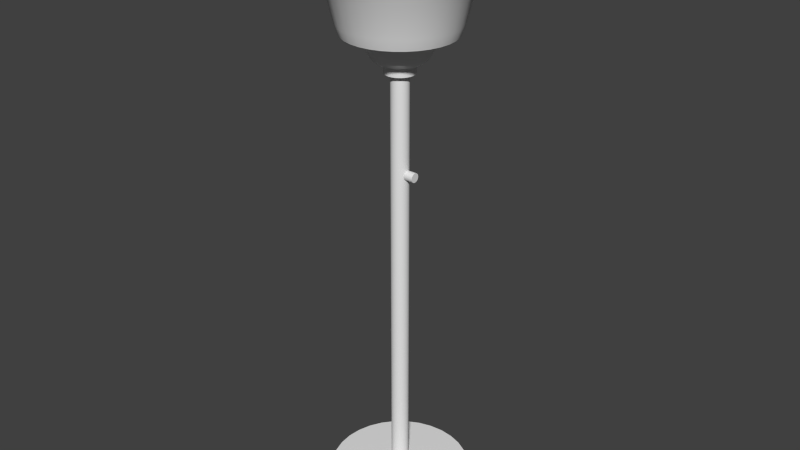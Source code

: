 # Source: Lamp.blend  (saved by Blender 2.72.0; exported with 4.5.12 LTS)
import bpy
from mathutils import Matrix  # noqa: F401  (used for matrix-valued properties, if any)

bpy.ops.wm.read_factory_settings(use_empty=True)
scene = bpy.context.scene
scene.name = 'Scene'

# ---- collections
col_collection_1 = bpy.data.collections.new('Collection 1'); scene.collection.children.link(col_collection_1)

# ---- world
world_world = bpy.data.worlds.new('World'); scene.world = world_world
world_world.color = (0.05088, 0.05088, 0.05088)
world_world.use_sun_shadow = False
world_world.sun_shadow_jitter_overblur = 0.0
world_world.cycles.sampling_method = 'MANUAL'
world_world.cycles.sample_map_resolution = 256

# ---- meshes
me_cylinder_003 = bpy.data.meshes.new('Cylinder.003')
me_cylinder_003.from_pydata([(0.04391, 0.02377, 1.807), (0.09229, 0.02377, 1.807), (0.04391, 0.02331, 1.803), (0.09229, 0.02331, 1.803), (0.04391, 0.02193, 1.798), (0.09229, 0.02193, 1.798), (0.04391, 0.0197, 1.794), (0.09229, 0.0197, 1.794), (0.04391, 0.01669, 1.79), (0.09229, 0.01669, 1.79), (0.04391, 0.01302, 1.787), (0.09229, 0.01302, 1.787), (0.04391, 0.00884, 1.785), (0.09229, 0.00884, 1.785), (0.04391, 0.004302, 1.784), (0.09229, 0.004302, 1.784), (0.04391, -0.0004178, 1.783), (0.09229, -0.0004178, 1.783), (0.04391, -0.005138, 1.784), (0.09229, -0.005138, 1.784), (0.04391, -0.009676, 1.785), (0.09229, -0.009676, 1.785), (0.04391, -0.01386, 1.787), (0.09229, -0.01386, 1.787), (0.04391, -0.01752, 1.79), (0.09229, -0.01752, 1.79), (0.04391, -0.02053, 1.794), (0.09229, -0.02053, 1.794), (0.04391, -0.02277, 1.798), (0.09229, -0.02277, 1.798), (0.04391, -0.02415, 1.803), (0.09229, -0.02415, 1.803), (0.04391, -0.02461, 1.807), (0.09229, -0.02461, 1.807), (0.04391, -0.02415, 1.812), (0.09229, -0.02415, 1.812), (0.04391, -0.02277, 1.817), (0.09229, -0.02277, 1.817), (0.04391, -0.02053, 1.821), (0.09229, -0.02053, 1.821), (0.04391, -0.01752, 1.824), (0.09229, -0.01752, 1.824), (0.04391, -0.01386, 1.827), (0.09229, -0.01386, 1.827), (0.04391, -0.009676, 1.83), (0.09229, -0.009676, 1.83), (0.04391, -0.005138, 1.831), (0.09229, -0.005138, 1.831), (0.04391, -0.0004178, 1.832), (0.09229, -0.0004178, 1.832), (0.04391, 0.004302, 1.831), (0.09229, 0.004302, 1.831), (0.04391, 0.00884, 1.83), (0.09229, 0.00884, 1.83), (0.04391, 0.01302, 1.827), (0.09229, 0.01302, 1.827), (0.04391, 0.01669, 1.824), (0.09229, 0.01669, 1.824), (0.04391, 0.0197, 1.821), (0.09229, 0.0197, 1.821), (0.04391, 0.02193, 1.817), (0.09229, 0.02193, 1.817), (0.04391, 0.02331, 1.812), (0.09229, 0.02331, 1.812)], [], [(0, 1, 3, 2), (2, 3, 5, 4), (4, 5, 7, 6), (6, 7, 9, 8), (8, 9, 11, 10), (10, 11, 13, 12), (12, 13, 15, 14), (14, 15, 17, 16), (16, 17, 19, 18), (18, 19, 21, 20), (20, 21, 23, 22), (22, 23, 25, 24), (24, 25, 27, 26), (26, 27, 29, 28), (28, 29, 31, 30), (30, 31, 33, 32), (32, 33, 35, 34), (34, 35, 37, 36), (36, 37, 39, 38), (38, 39, 41, 40), (40, 41, 43, 42), (42, 43, 45, 44), (44, 45, 47, 46), (46, 47, 49, 48), (48, 49, 51, 50), (50, 51, 53, 52), (52, 53, 55, 54), (54, 55, 57, 56), (56, 57, 59, 58), (58, 59, 61, 60), (3, 1, 63, 61, 59, 57, 55, 53, 51, 49, 47, 45, 43, 41, 39, 37, 35, 33, 31, 29, 27, 25, 23, 21, 19, 17, 15, 13, 11, 9, 7, 5), (62, 63, 1, 0), (60, 61, 63, 62), (0, 2, 4, 6, 8, 10, 12, 14, 16, 18, 20, 22, 24, 26, 28, 30, 32, 34, 36, 38, 40, 42, 44, 46, 48, 50, 52, 54, 56, 58, 60, 62)])
me_cylinder_003.use_remesh_preserve_volume = False
me_cylinder_003.use_remesh_preserve_attributes = False
me_cylinder_003.use_mirror_vertex_groups = False
me_cylinder_003.update()
me_cylinder_002 = bpy.data.meshes.new('Cylinder.002')
me_cylinder_002.from_pydata([(1.547e-07, 0.111, 2.363), (1.203e-07, 0.4825, 3.053), (0.02165, 0.1088, 2.363), (0.09412, 0.4732, 3.053), (0.04246, 0.1025, 2.363), (0.1846, 0.4457, 3.053), (0.06164, 0.09225, 2.363), (0.268, 0.4012, 3.053), (0.07845, 0.07845, 2.363), (0.3412, 0.3412, 3.053), (0.09225, 0.06164, 2.363), (0.4012, 0.268, 3.053), (0.1025, 0.04246, 2.363), (0.4457, 0.1846, 3.053), (0.1088, 0.02165, 2.363), (0.4732, 0.09412, 3.053), (0.111, 4.169e-07, 2.363), (0.4825, 3.343e-07, 3.053), (0.1088, -0.02165, 2.363), (0.4732, -0.09412, 3.053), (0.1025, -0.04246, 2.363), (0.4457, -0.1846, 3.053), (0.09225, -0.06164, 2.363), (0.4012, -0.268, 3.053), (0.07845, -0.07845, 2.363), (0.3412, -0.3412, 3.053), (0.06164, -0.09225, 2.363), (0.268, -0.4012, 3.053), (0.04246, -0.1025, 2.363), (0.1846, -0.4457, 3.053), (0.02165, -0.1088, 2.363), (0.09412, -0.4732, 3.053), (1.186e-07, -0.111, 2.363), (-3.692e-08, -0.4825, 3.053), (-0.02165, -0.1088, 2.363), (-0.09412, -0.4732, 3.053), (-0.04246, -0.1025, 2.363), (-0.1846, -0.4457, 3.053), (-0.06164, -0.09225, 2.363), (-0.268, -0.4012, 3.053), (-0.07845, -0.07845, 2.363), (-0.3412, -0.3412, 3.053), (-0.09225, -0.06164, 2.363), (-0.4012, -0.268, 3.053), (-0.1025, -0.04246, 2.363), (-0.4457, -0.1846, 3.053), (-0.1088, -0.02165, 2.363), (-0.4732, -0.09412, 3.053), (-0.111, 5.156e-07, 2.363), (-0.4825, 7.637e-07, 3.053), (-0.1088, 0.02165, 2.363), (-0.4732, 0.09412, 3.053), (-0.1025, 0.04246, 2.363), (-0.4457, 0.1846, 3.053), (-0.09225, 0.06164, 2.363), (-0.4012, 0.268, 3.053), (-0.07845, 0.07845, 2.363), (-0.3412, 0.3412, 3.053), (-0.06164, 0.09225, 2.363), (-0.268, 0.4012, 3.053), (-0.04246, 0.1025, 2.363), (-0.1846, 0.4457, 3.053), (-0.02165, 0.1088, 2.363), (-0.09412, 0.4732, 3.053), (1.229e-07, 0.456, 2.949), (1.36e-07, 0.298, 2.553), (1.23e-07, 0.4468, 2.89), (1.31e-07, 0.3411, 2.722), (0.05813, 0.2922, 2.553), (0.08896, 0.4472, 2.949), (0.06654, 0.3345, 2.722), (0.08717, 0.4383, 2.89), (0.114, 0.2753, 2.553), (0.1745, 0.4213, 2.949), (0.1305, 0.3151, 2.722), (0.171, 0.4128, 2.89), (0.1655, 0.2478, 2.553), (0.2533, 0.3791, 2.949), (0.1895, 0.2836, 2.722), (0.2483, 0.3715, 2.89), (0.2107, 0.2107, 2.553), (0.3224, 0.3224, 2.949), (0.2412, 0.2412, 2.722), (0.316, 0.316, 2.89), (0.2478, 0.1655, 2.553), (0.3791, 0.2533, 2.949), (0.2836, 0.1895, 2.722), (0.3715, 0.2483, 2.89), (0.2753, 0.114, 2.553), (0.4213, 0.1745, 2.949), (0.3151, 0.1305, 2.722), (0.4128, 0.171, 2.89), (0.2922, 0.05813, 2.553), (0.4472, 0.08896, 2.949), (0.3345, 0.06654, 2.722), (0.4383, 0.08717, 2.89), (0.298, 3.735e-07, 2.553), (0.456, 3.397e-07, 2.949), (0.3411, 3.631e-07, 2.722), (0.4468, 3.403e-07, 2.89), (0.2922, -0.05813, 2.553), (0.4472, -0.08896, 2.949), (0.3345, -0.06654, 2.722), (0.4383, -0.08717, 2.89), (0.2753, -0.114, 2.553), (0.4213, -0.1745, 2.949), (0.3151, -0.1305, 2.722), (0.4128, -0.171, 2.89), (0.2478, -0.1655, 2.553), (0.3791, -0.2533, 2.949), (0.2836, -0.1895, 2.722), (0.3715, -0.2483, 2.89), (0.2107, -0.2107, 2.553), (0.3224, -0.3224, 2.949), (0.2412, -0.2412, 2.722), (0.316, -0.316, 2.89), (0.1655, -0.2478, 2.553), (0.2533, -0.3791, 2.949), (0.1895, -0.2836, 2.722), (0.2483, -0.3715, 2.89), (0.114, -0.2753, 2.553), (0.1745, -0.4213, 2.949), (0.1305, -0.3151, 2.722), (0.171, -0.4128, 2.89), (0.05813, -0.2922, 2.553), (0.08896, -0.4472, 2.949), (0.06654, -0.3345, 2.722), (0.08717, -0.4383, 2.89), (3.894e-08, -0.298, 2.553), (-2.563e-08, -0.456, 2.949), (1.989e-08, -0.3411, 2.722), (-2.262e-08, -0.4468, 2.89), (-0.05813, -0.2922, 2.553), (-0.08896, -0.4472, 2.949), (-0.06654, -0.3345, 2.722), (-0.08717, -0.4383, 2.89), (-0.114, -0.2753, 2.553), (-0.1745, -0.4213, 2.949), (-0.1305, -0.3151, 2.722), (-0.171, -0.4128, 2.89), (-0.1655, -0.2478, 2.553), (-0.2533, -0.3791, 2.949), (-0.1895, -0.2836, 2.722), (-0.2483, -0.3715, 2.89), (-0.2107, -0.2107, 2.553), (-0.3224, -0.3224, 2.949), (-0.2412, -0.2412, 2.722), (-0.316, -0.316, 2.89), (-0.2478, -0.1655, 2.553), (-0.3791, -0.2533, 2.949), (-0.2836, -0.1895, 2.722), (-0.3715, -0.2483, 2.89), (-0.2753, -0.114, 2.553), (-0.4213, -0.1745, 2.949), (-0.3151, -0.1305, 2.722), (-0.4128, -0.171, 2.89), (-0.2922, -0.05813, 2.553), (-0.4472, -0.08896, 2.949), (-0.3345, -0.06654, 2.722), (-0.4383, -0.08717, 2.89), (-0.298, 6.387e-07, 2.553), (-0.456, 7.456e-07, 2.949), (-0.3411, 6.671e-07, 2.722), (-0.4468, 7.38e-07, 2.89), (-0.2922, 0.05813, 2.553), (-0.4472, 0.08896, 2.949), (-0.3345, 0.06654, 2.722), (-0.4383, 0.08718, 2.89), (-0.2753, 0.114, 2.553), (-0.4213, 0.1745, 2.949), (-0.3151, 0.1305, 2.722), (-0.4128, 0.171, 2.89), (-0.2478, 0.1655, 2.553), (-0.3791, 0.2533, 2.949), (-0.2836, 0.1895, 2.722), (-0.3715, 0.2483, 2.89), (-0.2107, 0.2107, 2.553), (-0.3224, 0.3224, 2.949), (-0.2412, 0.2412, 2.722), (-0.316, 0.316, 2.89), (-0.1655, 0.2478, 2.553), (-0.2533, 0.3791, 2.949), (-0.1895, 0.2836, 2.722), (-0.2483, 0.3715, 2.89), (-0.114, 0.2753, 2.553), (-0.1745, 0.4213, 2.949), (-0.1305, 0.3151, 2.722), (-0.171, 0.4128, 2.89), (-0.08896, 0.4472, 2.949), (-0.05813, 0.2922, 2.553), (-0.08717, 0.4383, 2.89), (-0.06654, 0.3345, 2.722), (1.561e-07, 0.09453, 2.363), (0.01844, 0.09271, 2.363), (0.03617, 0.08733, 2.363), (0.05252, 0.07859, 2.363), (0.06684, 0.06684, 2.363), (0.07859, 0.05252, 2.363), (0.08733, 0.03617, 2.363), (0.09271, 0.01844, 2.363), (0.09452, 4.209e-07, 2.363), (0.09271, -0.01844, 2.363), (0.08733, -0.03617, 2.363), (0.07859, -0.05251, 2.363), (0.06684, -0.06684, 2.363), (0.05252, -0.07859, 2.363), (0.03617, -0.08733, 2.363), (0.01844, -0.09271, 2.363), (1.253e-07, -0.09452, 2.363), (-0.01844, -0.09271, 2.363), (-0.03617, -0.08733, 2.363), (-0.05251, -0.07859, 2.363), (-0.06684, -0.06684, 2.363), (-0.07859, -0.05251, 2.363), (-0.08733, -0.03617, 2.363), (-0.09271, -0.01844, 2.363), (-0.09452, 5.051e-07, 2.363), (-0.09271, 0.01844, 2.363), (-0.08733, 0.03617, 2.363), (-0.07859, 0.05252, 2.363), (-0.06684, 0.06684, 2.363), (-0.05251, 0.07859, 2.363), (-0.03617, 0.08733, 2.363), (-0.01844, 0.09271, 2.363), (1.326e-07, 0.3571, 2.839), (0.06967, 0.3503, 2.839), (0.1367, 0.3299, 2.839), (0.1984, 0.2969, 2.839), (0.2525, 0.2525, 2.839), (0.2969, 0.1984, 2.839), (0.3299, 0.1367, 2.839), (0.3503, 0.06967, 2.839), (0.3571, 3.586e-07, 2.839), (0.3503, -0.06967, 2.839), (0.3299, -0.1367, 2.839), (0.2969, -0.1984, 2.839), (0.2525, -0.2525, 2.839), (0.1984, -0.2969, 2.839), (0.1367, -0.3299, 2.839), (0.06967, -0.3503, 2.839), (1.62e-08, -0.3571, 2.839), (-0.06967, -0.3503, 2.839), (-0.1367, -0.3299, 2.839), (-0.1984, -0.2969, 2.839), (-0.2525, -0.2525, 2.839), (-0.2969, -0.1984, 2.839), (-0.3299, -0.1367, 2.839), (-0.3503, -0.06967, 2.839), (-0.3571, 6.765e-07, 2.839), (-0.3503, 0.06967, 2.839), (-0.3299, 0.1367, 2.839), (-0.2969, 0.1984, 2.839), (-0.2525, 0.2525, 2.839), (-0.1984, 0.2969, 2.839), (-0.1367, 0.3299, 2.839), (-0.06967, 0.3503, 2.839), (1.263e-07, 0.4235, 2.996), (0.08262, 0.4153, 2.996), (0.1621, 0.3912, 2.996), (0.2353, 0.3521, 2.996), (0.2994, 0.2994, 2.996), (0.3521, 0.2353, 2.996), (0.3912, 0.1621, 2.996), (0.4153, 0.08262, 2.996), (0.4235, 3.412e-07, 2.996), (0.4153, -0.08262, 2.996), (0.3912, -0.1621, 2.996), (0.3521, -0.2353, 2.996), (0.2994, -0.2994, 2.996), (0.2353, -0.3521, 2.996), (0.1621, -0.3912, 2.996), (0.08262, -0.4153, 2.996), (-1.166e-08, -0.4235, 2.996), (-0.08262, -0.4153, 2.996), (-0.1621, -0.3912, 2.996), (-0.2353, -0.3521, 2.996), (-0.2994, -0.2994, 2.996), (-0.3521, -0.2353, 2.996), (-0.3912, -0.1621, 2.996), (-0.4153, -0.08262, 2.996), (-0.4235, 7.182e-07, 2.996), (-0.4153, 0.08262, 2.996), (-0.3912, 0.1621, 2.996), (-0.3521, 0.2353, 2.996), (-0.2994, 0.2994, 2.996), (-0.2353, 0.3521, 2.996), (-0.1621, 0.3912, 2.996), (-0.08262, 0.4153, 2.996), (1.26e-07, 0.4417, 3.046), (0.08617, 0.4332, 3.046), (0.169, 0.4081, 3.046), (0.2454, 0.3672, 3.046), (0.3123, 0.3123, 3.046), (0.3672, 0.2454, 3.046), (0.408, 0.169, 3.046), (0.4332, 0.08617, 3.046), (0.4417, 3.372e-07, 3.046), (0.4332, -0.08617, 3.046), (0.408, -0.169, 3.046), (0.3672, -0.2454, 3.046), (0.3123, -0.3123, 3.046), (0.2454, -0.3672, 3.046), (0.169, -0.408, 3.046), (0.08617, -0.4332, 3.046), (-1.796e-08, -0.4417, 3.046), (-0.08617, -0.4332, 3.046), (-0.169, -0.408, 3.046), (-0.2454, -0.3672, 3.046), (-0.3123, -0.3123, 3.046), (-0.3672, -0.2454, 3.046), (-0.408, -0.169, 3.046), (-0.4332, -0.08616, 3.046), (-0.4417, 7.304e-07, 3.046), (-0.4332, 0.08617, 3.046), (-0.408, 0.169, 3.046), (-0.3672, 0.2454, 3.046), (-0.3123, 0.3123, 3.046), (-0.2454, 0.3672, 3.046), (-0.169, 0.4081, 3.046), (-0.08616, 0.4332, 3.046), (-0.05441, 0.2735, 2.499), (1.392e-07, 0.2789, 2.499), (0.05441, 0.2735, 2.499), (0.1067, 0.2577, 2.499), (0.1549, 0.2319, 2.499), (0.1972, 0.1972, 2.499), (0.2319, 0.1549, 2.499), (0.2577, 0.1067, 2.499), (0.2735, 0.05441, 2.499), (0.2789, 3.777e-07, 2.499), (0.2735, -0.05441, 2.499), (0.2577, -0.1067, 2.499), (0.2319, -0.1549, 2.499), (0.1972, -0.1972, 2.499), (0.1549, -0.2319, 2.499), (0.1067, -0.2577, 2.499), (0.05441, -0.2735, 2.499), (4.834e-08, -0.2789, 2.499), (-0.05441, -0.2735, 2.499), (-0.1067, -0.2577, 2.499), (-0.1549, -0.2319, 2.499), (-0.1972, -0.1972, 2.499), (-0.2319, -0.1549, 2.499), (-0.2577, -0.1067, 2.499), (-0.2735, -0.05441, 2.499), (-0.2789, 6.259e-07, 2.499), (-0.2735, 0.05441, 2.499), (-0.2577, 0.1067, 2.499), (-0.2319, 0.1549, 2.499), (-0.1972, 0.1972, 2.499), (-0.1549, 0.2319, 2.499), (-0.1067, 0.2577, 2.499), (1.477e-07, 0.1877, 2.474), (0.03661, 0.1841, 2.474), (0.07181, 0.1734, 2.474), (0.1043, 0.156, 2.474), (0.1327, 0.1327, 2.474), (0.156, 0.1043, 2.474), (0.1734, 0.07182, 2.474), (0.1841, 0.03661, 2.474), (0.1877, 3.983e-07, 2.474), (0.1841, -0.03661, 2.474), (0.1734, -0.07181, 2.474), (0.156, -0.1043, 2.474), (0.1327, -0.1327, 2.474), (0.1043, -0.156, 2.474), (0.07181, -0.1734, 2.474), (0.03661, -0.1841, 2.474), (8.658e-08, -0.1877, 2.474), (-0.03661, -0.1841, 2.474), (-0.07181, -0.1734, 2.474), (-0.1043, -0.156, 2.474), (-0.1327, -0.1327, 2.474), (-0.156, -0.1043, 2.474), (-0.1734, -0.07181, 2.474), (-0.1841, -0.03661, 2.474), (-0.1877, 5.653e-07, 2.474), (-0.1841, 0.03661, 2.474), (-0.1734, 0.07182, 2.474), (-0.156, 0.1043, 2.474), (-0.1327, 0.1327, 2.474), (-0.1043, 0.156, 2.474), (-0.07181, 0.1734, 2.474), (-0.03661, 0.1841, 2.474), (1.519e-07, 0.139, 2.387), (0.02711, 0.1363, 2.387), (0.05318, 0.1284, 2.387), (0.0772, 0.1155, 2.387), (0.09826, 0.09826, 2.387), (0.1155, 0.0772, 2.387), (0.1284, 0.05318, 2.387), (0.1363, 0.02711, 2.387), (0.139, 4.099e-07, 2.387), (0.1363, -0.02711, 2.387), (0.1284, -0.05318, 2.387), (0.1155, -0.0772, 2.387), (0.09826, -0.09826, 2.387), (0.0772, -0.1155, 2.387), (0.05318, -0.1284, 2.387), (0.02711, -0.1363, 2.387), (1.066e-07, -0.139, 2.387), (-0.02711, -0.1363, 2.387), (-0.05318, -0.1284, 2.387), (-0.0772, -0.1155, 2.387), (-0.09826, -0.09826, 2.387), (-0.1155, -0.0772, 2.387), (-0.1284, -0.05318, 2.387), (-0.1363, -0.02711, 2.387), (-0.139, 5.336e-07, 2.387), (-0.1363, 0.02711, 2.387), (-0.1284, 0.05318, 2.387), (-0.1155, 0.0772, 2.387), (-0.09826, 0.09826, 2.387), (-0.0772, 0.1155, 2.387), (-0.05318, 0.1284, 2.387), (-0.02711, 0.1363, 2.387)], [], [(320, 189, 65, 321), (322, 68, 72, 323), (323, 72, 76, 324), (324, 76, 80, 325), (325, 80, 84, 326), (326, 84, 88, 327), (327, 88, 92, 328), (328, 92, 96, 329), (329, 96, 100, 330), (330, 100, 104, 331), (331, 104, 108, 332), (332, 108, 112, 333), (333, 112, 116, 334), (334, 116, 120, 335), (335, 120, 124, 336), (336, 124, 128, 337), (337, 128, 132, 338), (338, 132, 136, 339), (339, 136, 140, 340), (340, 140, 144, 341), (341, 144, 148, 342), (342, 148, 152, 343), (343, 152, 156, 344), (344, 156, 160, 345), (345, 160, 164, 346), (346, 164, 168, 347), (347, 168, 172, 348), (348, 172, 176, 349), (349, 176, 180, 350), (350, 180, 184, 351), (73, 5, 7, 77), (69, 3, 5, 73), (351, 184, 189, 320), (188, 63, 1, 64), (77, 7, 9, 81), (81, 9, 11, 85), (85, 11, 13, 89), (89, 13, 15, 93), (93, 15, 17, 97), (97, 17, 19, 101), (101, 19, 21, 105), (105, 21, 23, 109), (109, 23, 25, 113), (113, 25, 27, 117), (117, 27, 29, 121), (121, 29, 31, 125), (125, 31, 33, 129), (129, 33, 35, 133), (133, 35, 37, 137), (137, 37, 39, 141), (141, 39, 41, 145), (145, 41, 43, 149), (149, 43, 45, 153), (153, 45, 47, 157), (157, 47, 49, 161), (161, 49, 51, 165), (165, 51, 53, 169), (169, 53, 55, 173), (173, 55, 57, 177), (177, 57, 59, 181), (181, 59, 61, 185), (185, 61, 63, 188), (321, 65, 68, 322), (64, 69, 71, 66), (66, 71, 70, 67), (67, 70, 68, 65), (69, 73, 75, 71), (71, 75, 74, 70), (70, 74, 72, 68), (73, 77, 79, 75), (75, 79, 78, 74), (74, 78, 76, 72), (77, 81, 83, 79), (79, 83, 82, 78), (78, 82, 80, 76), (81, 85, 87, 83), (83, 87, 86, 82), (82, 86, 84, 80), (85, 89, 91, 87), (87, 91, 90, 86), (86, 90, 88, 84), (89, 93, 95, 91), (91, 95, 94, 90), (90, 94, 92, 88), (93, 97, 99, 95), (95, 99, 98, 94), (94, 98, 96, 92), (97, 101, 103, 99), (99, 103, 102, 98), (98, 102, 100, 96), (101, 105, 107, 103), (103, 107, 106, 102), (102, 106, 104, 100), (105, 109, 111, 107), (107, 111, 110, 106), (106, 110, 108, 104), (109, 113, 115, 111), (111, 115, 114, 110), (110, 114, 112, 108), (113, 117, 119, 115), (115, 119, 118, 114), (114, 118, 116, 112), (117, 121, 123, 119), (119, 123, 122, 118), (118, 122, 120, 116), (121, 125, 127, 123), (123, 127, 126, 122), (122, 126, 124, 120), (125, 129, 131, 127), (127, 131, 130, 126), (126, 130, 128, 124), (129, 133, 135, 131), (131, 135, 134, 130), (130, 134, 132, 128), (133, 137, 139, 135), (135, 139, 138, 134), (134, 138, 136, 132), (137, 141, 143, 139), (139, 143, 142, 138), (138, 142, 140, 136), (141, 145, 147, 143), (143, 147, 146, 142), (142, 146, 144, 140), (145, 149, 151, 147), (147, 151, 150, 146), (146, 150, 148, 144), (149, 153, 155, 151), (151, 155, 154, 150), (150, 154, 152, 148), (153, 157, 159, 155), (155, 159, 158, 154), (154, 158, 156, 152), (157, 161, 163, 159), (159, 163, 162, 158), (158, 162, 160, 156), (161, 165, 167, 163), (163, 167, 166, 162), (162, 166, 164, 160), (165, 169, 171, 167), (167, 171, 170, 166), (166, 170, 168, 164), (169, 173, 175, 171), (171, 175, 174, 170), (170, 174, 172, 168), (173, 177, 179, 175), (175, 179, 178, 174), (174, 178, 176, 172), (177, 181, 183, 179), (179, 183, 182, 178), (178, 182, 180, 176), (181, 185, 187, 183), (183, 187, 186, 182), (182, 186, 184, 180), (188, 64, 66, 190), (190, 66, 67, 191), (191, 67, 65, 189), (185, 188, 190, 187), (187, 190, 191, 186), (186, 191, 189, 184), (64, 1, 3, 69), (54, 56, 220, 219), (32, 34, 209, 208), (10, 12, 198, 197), (52, 54, 219, 218), (8, 10, 197, 196), (30, 32, 208, 207), (50, 52, 218, 217), (6, 8, 196, 195), (28, 30, 207, 206), (48, 50, 217, 216), (4, 6, 195, 194), (26, 28, 206, 205), (46, 48, 216, 215), (2, 4, 194, 193), (24, 26, 205, 204), (44, 46, 215, 214), (0, 2, 193, 192), (22, 24, 204, 203), (42, 44, 214, 213), (20, 22, 203, 202), (62, 0, 192, 223), (40, 42, 213, 212), (18, 20, 202, 201), (60, 62, 223, 222), (38, 40, 212, 211), (16, 18, 201, 200), (58, 60, 222, 221), (36, 38, 211, 210), (14, 16, 200, 199), (56, 58, 221, 220), (34, 36, 210, 209), (12, 14, 199, 198), (213, 214, 246, 245), (202, 203, 235, 234), (222, 223, 255, 254), (211, 212, 244, 243), (200, 201, 233, 232), (220, 221, 253, 252), (209, 210, 242, 241), (198, 199, 231, 230), (218, 219, 251, 250), (196, 197, 229, 228), (207, 208, 240, 239), (216, 217, 249, 248), (194, 195, 227, 226), (205, 206, 238, 237), (214, 215, 247, 246), (192, 193, 225, 224), (203, 204, 236, 235), (223, 192, 224, 255), (212, 213, 245, 244), (201, 202, 234, 233), (221, 222, 254, 253), (210, 211, 243, 242), (199, 200, 232, 231), (219, 220, 252, 251), (208, 209, 241, 240), (197, 198, 230, 229), (217, 218, 250, 249), (195, 196, 228, 227), (206, 207, 239, 238), (215, 216, 248, 247), (193, 194, 226, 225), (204, 205, 237, 236), (247, 248, 280, 279), (225, 226, 258, 257), (236, 237, 269, 268), (245, 246, 278, 277), (234, 235, 267, 266), (254, 255, 287, 286), (243, 244, 276, 275), (232, 233, 265, 264), (252, 253, 285, 284), (241, 242, 274, 273), (230, 231, 263, 262), (250, 251, 283, 282), (228, 229, 261, 260), (239, 240, 272, 271), (248, 249, 281, 280), (226, 227, 259, 258), (237, 238, 270, 269), (246, 247, 279, 278), (224, 225, 257, 256), (235, 236, 268, 267), (255, 224, 256, 287), (244, 245, 277, 276), (233, 234, 266, 265), (253, 254, 286, 285), (242, 243, 275, 274), (231, 232, 264, 263), (251, 252, 284, 283), (240, 241, 273, 272), (229, 230, 262, 261), (249, 250, 282, 281), (227, 228, 260, 259), (238, 239, 271, 270), (281, 282, 314, 313), (259, 260, 292, 291), (270, 271, 303, 302), (279, 280, 312, 311), (257, 258, 290, 289), (268, 269, 301, 300), (277, 278, 310, 309), (266, 267, 299, 298), (286, 287, 319, 318), (275, 276, 308, 307), (264, 265, 297, 296), (284, 285, 317, 316), (273, 274, 306, 305), (262, 263, 295, 294), (282, 283, 315, 314), (260, 261, 293, 292), (271, 272, 304, 303), (280, 281, 313, 312), (258, 259, 291, 290), (269, 270, 302, 301), (278, 279, 311, 310), (256, 257, 289, 288), (267, 268, 300, 299), (287, 256, 288, 319), (276, 277, 309, 308), (265, 266, 298, 297), (285, 286, 318, 317), (274, 275, 307, 306), (263, 264, 296, 295), (283, 284, 316, 315), (272, 273, 305, 304), (261, 262, 294, 293), (3, 289, 290, 5), (5, 290, 291, 7), (7, 291, 292, 9), (9, 292, 293, 11), (11, 293, 294, 13), (13, 294, 295, 15), (15, 295, 296, 17), (17, 296, 297, 19), (19, 297, 298, 21), (21, 298, 299, 23), (23, 299, 300, 25), (25, 300, 301, 27), (27, 301, 302, 29), (29, 302, 303, 31), (31, 303, 304, 33), (33, 304, 305, 35), (35, 305, 306, 37), (37, 306, 307, 39), (39, 307, 308, 41), (41, 308, 309, 43), (43, 309, 310, 45), (45, 310, 311, 47), (47, 311, 312, 49), (49, 312, 313, 51), (51, 313, 314, 53), (53, 314, 315, 55), (55, 315, 316, 57), (57, 316, 317, 59), (59, 317, 318, 61), (61, 318, 319, 63), (63, 319, 288, 1), (1, 288, 289, 3), (383, 320, 321, 352), (353, 322, 323, 354), (354, 323, 324, 355), (355, 324, 325, 356), (356, 325, 326, 357), (357, 326, 327, 358), (358, 327, 328, 359), (359, 328, 329, 360), (360, 329, 330, 361), (361, 330, 331, 362), (362, 331, 332, 363), (363, 332, 333, 364), (364, 333, 334, 365), (365, 334, 335, 366), (366, 335, 336, 367), (367, 336, 337, 368), (368, 337, 338, 369), (369, 338, 339, 370), (370, 339, 340, 371), (371, 340, 341, 372), (372, 341, 342, 373), (373, 342, 343, 374), (374, 343, 344, 375), (375, 344, 345, 376), (376, 345, 346, 377), (377, 346, 347, 378), (378, 347, 348, 379), (379, 348, 349, 380), (380, 349, 350, 381), (381, 350, 351, 382), (382, 351, 320, 383), (352, 321, 322, 353), (415, 383, 352, 384), (385, 353, 354, 386), (386, 354, 355, 387), (387, 355, 356, 388), (388, 356, 357, 389), (389, 357, 358, 390), (390, 358, 359, 391), (391, 359, 360, 392), (392, 360, 361, 393), (393, 361, 362, 394), (394, 362, 363, 395), (395, 363, 364, 396), (396, 364, 365, 397), (397, 365, 366, 398), (398, 366, 367, 399), (399, 367, 368, 400), (400, 368, 369, 401), (401, 369, 370, 402), (402, 370, 371, 403), (403, 371, 372, 404), (404, 372, 373, 405), (405, 373, 374, 406), (406, 374, 375, 407), (407, 375, 376, 408), (408, 376, 377, 409), (409, 377, 378, 410), (410, 378, 379, 411), (411, 379, 380, 412), (412, 380, 381, 413), (413, 381, 382, 414), (414, 382, 383, 415), (384, 352, 353, 385), (62, 415, 384, 0), (2, 385, 386, 4), (4, 386, 387, 6), (6, 387, 388, 8), (8, 388, 389, 10), (10, 389, 390, 12), (12, 390, 391, 14), (14, 391, 392, 16), (16, 392, 393, 18), (18, 393, 394, 20), (20, 394, 395, 22), (22, 395, 396, 24), (24, 396, 397, 26), (26, 397, 398, 28), (28, 398, 399, 30), (30, 399, 400, 32), (32, 400, 401, 34), (34, 401, 402, 36), (36, 402, 403, 38), (38, 403, 404, 40), (40, 404, 405, 42), (42, 405, 406, 44), (44, 406, 407, 46), (46, 407, 408, 48), (48, 408, 409, 50), (50, 409, 410, 52), (52, 410, 411, 54), (54, 411, 412, 56), (56, 412, 413, 58), (58, 413, 414, 60), (60, 414, 415, 62), (0, 384, 385, 2)])
me_cylinder_002.polygons.foreach_set('use_smooth', [True] * 416)
me_cylinder_002.use_remesh_preserve_volume = False
me_cylinder_002.use_remesh_preserve_attributes = False
me_cylinder_002.use_mirror_vertex_groups = False
me_cylinder_002.update()
me_cube = bpy.data.meshes.new('Cube')
me_cube.from_pydata([(-0.05697, -0.05697, 2.424), (-0.05697, 0.05697, 2.424), (0.05697, 0.05697, 2.424), (0.05697, -0.05697, 2.424), (-0.05697, -0.05697, 2.538), (-0.05697, 0.05697, 2.538), (0.05697, 0.05697, 2.538), (0.05697, -0.05697, 2.538), (-0.03109, 1.103e-07, 2.81), (-0.06098, 1.103e-07, 2.801), (-0.08853, 1.103e-07, 2.786), (-0.1127, 1.103e-07, 2.766), (-0.1325, 1.103e-07, 2.742), (-0.1472, 1.103e-07, 2.715), (-0.1563, 1.103e-07, 2.685), (-0.1593, 1.103e-07, 2.654), (-0.1563, 1.103e-07, 2.623), (-0.1472, 1.103e-07, 2.593), (-0.1325, 1.103e-07, 2.565), (-0.1127, 1.103e-07, 2.541), (-0.08853, 1.103e-07, 2.521), (-0.06098, 1.103e-07, 2.507), (-0.03109, 1.103e-07, 2.498), (-0.02872, 0.0119, 2.81), (-0.05634, 0.02334, 2.801), (-0.08179, 0.03388, 2.786), (-0.1041, 0.04312, 2.766), (-0.1224, 0.0507, 2.742), (-0.136, 0.05634, 2.715), (-0.1444, 0.05981, 2.685), (-0.1472, 0.06098, 2.654), (-0.1444, 0.05981, 2.623), (-0.136, 0.05634, 2.593), (-0.1224, 0.0507, 2.565), (-0.1041, 0.04312, 2.541), (-0.08179, 0.03388, 2.521), (-0.05634, 0.02334, 2.507), (-0.02872, 0.0119, 2.498), (-0.02198, 0.02198, 2.81), (-0.04312, 0.04312, 2.801), (-0.0626, 0.0626, 2.786), (-0.07967, 0.07967, 2.766), (-0.09369, 0.09369, 2.742), (-0.1041, 0.1041, 2.715), (-0.1105, 0.1105, 2.685), (-0.1127, 0.1127, 2.654), (-0.1105, 0.1105, 2.623), (-0.1041, 0.1041, 2.593), (-0.09369, 0.09369, 2.565), (-0.07967, 0.07967, 2.541), (-0.0626, 0.0626, 2.521), (-0.04312, 0.04312, 2.507), (-0.02198, 0.02198, 2.498), (-0.0119, 0.02872, 2.81), (-0.02334, 0.05634, 2.801), (-0.03388, 0.08179, 2.786), (-0.04312, 0.1041, 2.766), (-0.0507, 0.1224, 2.742), (-0.05634, 0.136, 2.715), (-0.05981, 0.1444, 2.685), (-0.06098, 0.1472, 2.654), (-0.05981, 0.1444, 2.623), (-0.05634, 0.136, 2.593), (-0.0507, 0.1224, 2.565), (-0.04312, 0.1041, 2.541), (-0.03388, 0.08179, 2.521), (-0.02334, 0.05634, 2.507), (-0.0119, 0.02872, 2.498), (4.259e-07, 0.03109, 2.81), (4.319e-07, 0.06098, 2.801), (4.319e-07, 0.08853, 2.786), (4.343e-07, 0.1127, 2.766), (4.366e-07, 0.1325, 2.742), (4.319e-07, 0.1472, 2.715), (4.319e-07, 0.1563, 2.685), (4.414e-07, 0.1593, 2.654), (4.319e-07, 0.1563, 2.623), (4.414e-07, 0.1472, 2.593), (4.366e-07, 0.1325, 2.565), (4.343e-07, 0.1127, 2.541), (4.319e-07, 0.08853, 2.521), (4.343e-07, 0.06098, 2.507), (4.259e-07, 0.03109, 2.498), (0.0119, 0.02872, 2.81), (0.02334, 0.05634, 2.801), (0.03388, 0.08179, 2.786), (0.04312, 0.1041, 2.766), (0.0507, 0.1224, 2.742), (0.05634, 0.136, 2.715), (0.05981, 0.1444, 2.685), (0.06098, 0.1472, 2.654), (0.05981, 0.1444, 2.623), (0.05634, 0.136, 2.593), (0.0507, 0.1224, 2.565), (0.04312, 0.1041, 2.541), (0.03388, 0.08179, 2.521), (0.02334, 0.05634, 2.507), (0.0119, 0.02872, 2.498), (0.02198, 0.02198, 2.81), (0.04312, 0.04312, 2.801), (0.0626, 0.0626, 2.786), (0.07967, 0.07967, 2.766), (0.09369, 0.09369, 2.742), (0.1041, 0.1041, 2.715), (0.1105, 0.1105, 2.685), (0.1127, 0.1127, 2.654), (0.1105, 0.1105, 2.623), (0.1041, 0.1041, 2.593), (0.09369, 0.09369, 2.565), (0.07967, 0.07967, 2.541), (0.0626, 0.0626, 2.521), (0.04312, 0.04312, 2.507), (0.02198, 0.02198, 2.498), (0.02872, 0.0119, 2.81), (0.05634, 0.02334, 2.801), (0.08179, 0.03388, 2.786), (0.1041, 0.04312, 2.766), (0.1224, 0.0507, 2.742), (0.136, 0.05634, 2.715), (0.1444, 0.05981, 2.685), (0.1472, 0.06098, 2.654), (0.1444, 0.05981, 2.623), (0.136, 0.05634, 2.593), (0.1224, 0.0507, 2.565), (0.1041, 0.04312, 2.541), (0.08179, 0.03388, 2.521), (0.05634, 0.02334, 2.507), (0.02872, 0.0119, 2.498), (0.03109, 9.927e-08, 2.81), (0.06098, 9.215e-08, 2.801), (0.08853, 8.74e-08, 2.786), (0.1127, 9.69e-08, 2.766), (0.1325, 7.315e-08, 2.742), (0.1472, 7.79e-08, 2.715), (0.1563, 8.74e-08, 2.685), (0.1593, 7.315e-08, 2.654), (0.1563, 8.74e-08, 2.623), (0.1472, 6.84e-08, 2.593), (0.1325, 7.315e-08, 2.565), (0.1127, 9.69e-08, 2.541), (0.08853, 8.503e-08, 2.521), (0.06098, 8.265e-08, 2.507), (0.03109, 1.016e-07, 2.498), (0.02872, -0.0119, 2.81), (0.05634, -0.02334, 2.801), (0.08179, -0.03388, 2.786), (0.1041, -0.04312, 2.766), (0.1224, -0.0507, 2.742), (0.136, -0.05634, 2.715), (0.1444, -0.05981, 2.685), (0.1472, -0.06098, 2.654), (0.1444, -0.05981, 2.623), (0.136, -0.05634, 2.593), (0.1224, -0.0507, 2.565), (0.1041, -0.04312, 2.541), (0.08179, -0.03388, 2.521), (0.05634, -0.02334, 2.507), (0.02872, -0.0119, 2.498), (0.02198, -0.02198, 2.81), (0.04312, -0.04312, 2.801), (0.0626, -0.0626, 2.786), (0.07967, -0.07967, 2.766), (0.09369, -0.09369, 2.742), (0.1041, -0.1041, 2.715), (0.1105, -0.1105, 2.685), (0.1127, -0.1127, 2.654), (0.1105, -0.1105, 2.623), (0.1041, -0.1041, 2.593), (0.09369, -0.09369, 2.565), (0.07967, -0.07967, 2.541), (0.0626, -0.0626, 2.521), (0.04312, -0.04312, 2.507), (0.02198, -0.02198, 2.498), (0.0119, -0.02872, 2.81), (0.02334, -0.05634, 2.801), (0.03388, -0.08179, 2.786), (0.04312, -0.1041, 2.766), (0.0507, -0.1224, 2.742), (0.05634, -0.136, 2.715), (0.05981, -0.1444, 2.685), (0.06098, -0.1472, 2.654), (0.05981, -0.1444, 2.623), (0.05634, -0.136, 2.593), (0.0507, -0.1224, 2.565), (0.04312, -0.1041, 2.541), (0.03388, -0.08179, 2.521), (0.02334, -0.05634, 2.507), (0.0119, -0.02872, 2.498), (4.093e-07, -0.03109, 2.81), (3.986e-07, -0.06098, 2.801), (3.82e-07, -0.08853, 2.786), (3.844e-07, -0.1127, 2.766), (3.559e-07, -0.1325, 2.742), (3.654e-07, -0.1472, 2.715), (3.796e-07, -0.1563, 2.685), (3.607e-07, -0.1593, 2.654), (3.796e-07, -0.1563, 2.623), (3.607e-07, -0.1472, 2.593), (3.559e-07, -0.1325, 2.565), (3.844e-07, -0.1127, 2.541), (3.82e-07, -0.08853, 2.521), (3.868e-07, -0.06098, 2.507), (4.129e-07, -0.03109, 2.498), (-0.0119, -0.02872, 2.81), (-0.02334, -0.05634, 2.801), (-0.03388, -0.08179, 2.786), (-0.04312, -0.1041, 2.766), (-0.0507, -0.1224, 2.742), (-0.05634, -0.136, 2.715), (-0.05981, -0.1444, 2.685), (-0.06098, -0.1472, 2.654), (-0.05981, -0.1444, 2.623), (-0.05634, -0.136, 2.593), (-0.0507, -0.1224, 2.565), (-0.04312, -0.1041, 2.541), (-0.03388, -0.08179, 2.521), (-0.02334, -0.05634, 2.507), (-0.0119, -0.02872, 2.498), (3.862e-07, 7.356e-08, 2.813), (-0.02198, -0.02198, 2.81), (-0.04312, -0.04312, 2.801), (-0.0626, -0.0626, 2.786), (-0.07967, -0.07967, 2.766), (-0.09369, -0.09369, 2.742), (-0.1041, -0.1041, 2.715), (-0.1105, -0.1105, 2.685), (-0.1127, -0.1127, 2.654), (-0.1105, -0.1105, 2.623), (-0.1041, -0.1041, 2.593), (-0.09369, -0.09369, 2.565), (-0.07967, -0.07967, 2.541), (-0.0626, -0.0626, 2.521), (-0.04312, -0.04312, 2.507), (-0.02198, -0.02198, 2.498), (4.229e-07, 1.103e-07, 2.494), (-0.02872, -0.0119, 2.81), (-0.05634, -0.02334, 2.801), (-0.08179, -0.03388, 2.786), (-0.1041, -0.04312, 2.766), (-0.1224, -0.0507, 2.742), (-0.136, -0.05634, 2.715), (-0.1444, -0.05981, 2.685), (-0.1472, -0.06098, 2.654), (-0.1444, -0.05981, 2.623), (-0.136, -0.05634, 2.593), (-0.1224, -0.0507, 2.565), (-0.1041, -0.04312, 2.541), (-0.08179, -0.03388, 2.521), (-0.05634, -0.02334, 2.507), (-0.02872, -0.0119, 2.498)], [], [(4, 5, 1, 0), (5, 6, 2, 1), (6, 7, 3, 2), (7, 4, 0, 3), (0, 1, 2, 3), (7, 6, 5, 4), (13, 12, 27, 28), (11, 10, 25, 26), (22, 21, 36, 37), (9, 8, 23, 24), (20, 19, 34, 35), (18, 17, 32, 33), (16, 15, 30, 31), (14, 13, 28, 29), (12, 11, 26, 27), (10, 9, 24, 25), (21, 20, 35, 36), (19, 18, 33, 34), (17, 16, 31, 32), (15, 14, 29, 30), (34, 33, 48, 49), (32, 31, 46, 47), (30, 29, 44, 45), (28, 27, 42, 43), (26, 25, 40, 41), (37, 36, 51, 52), (24, 23, 38, 39), (35, 34, 49, 50), (33, 32, 47, 48), (31, 30, 45, 46), (29, 28, 43, 44), (27, 26, 41, 42), (25, 24, 39, 40), (36, 35, 50, 51), (49, 48, 63, 64), (47, 46, 61, 62), (45, 44, 59, 60), (43, 42, 57, 58), (41, 40, 55, 56), (52, 51, 66, 67), (39, 38, 53, 54), (50, 49, 64, 65), (48, 47, 62, 63), (46, 45, 60, 61), (44, 43, 58, 59), (42, 41, 56, 57), (40, 39, 54, 55), (51, 50, 65, 66), (64, 63, 78, 79), (62, 61, 76, 77), (60, 59, 74, 75), (58, 57, 72, 73), (56, 55, 70, 71), (67, 66, 81, 82), (54, 53, 68, 69), (65, 64, 79, 80), (63, 62, 77, 78), (61, 60, 75, 76), (59, 58, 73, 74), (57, 56, 71, 72), (55, 54, 69, 70), (66, 65, 80, 81), (79, 78, 93, 94), (77, 76, 91, 92), (75, 74, 89, 90), (73, 72, 87, 88), (71, 70, 85, 86), (82, 81, 96, 97), (69, 68, 83, 84), (80, 79, 94, 95), (78, 77, 92, 93), (76, 75, 90, 91), (74, 73, 88, 89), (72, 71, 86, 87), (70, 69, 84, 85), (81, 80, 95, 96), (94, 93, 108, 109), (92, 91, 106, 107), (90, 89, 104, 105), (88, 87, 102, 103), (86, 85, 100, 101), (97, 96, 111, 112), (84, 83, 98, 99), (95, 94, 109, 110), (93, 92, 107, 108), (91, 90, 105, 106), (89, 88, 103, 104), (87, 86, 101, 102), (85, 84, 99, 100), (96, 95, 110, 111), (109, 108, 123, 124), (107, 106, 121, 122), (105, 104, 119, 120), (103, 102, 117, 118), (101, 100, 115, 116), (112, 111, 126, 127), (99, 98, 113, 114), (110, 109, 124, 125), (108, 107, 122, 123), (106, 105, 120, 121), (104, 103, 118, 119), (102, 101, 116, 117), (100, 99, 114, 115), (111, 110, 125, 126), (124, 123, 138, 139), (122, 121, 136, 137), (120, 119, 134, 135), (118, 117, 132, 133), (116, 115, 130, 131), (127, 126, 141, 142), (114, 113, 128, 129), (125, 124, 139, 140), (123, 122, 137, 138), (121, 120, 135, 136), (119, 118, 133, 134), (117, 116, 131, 132), (115, 114, 129, 130), (126, 125, 140, 141), (139, 138, 153, 154), (137, 136, 151, 152), (135, 134, 149, 150), (133, 132, 147, 148), (131, 130, 145, 146), (142, 141, 156, 157), (129, 128, 143, 144), (140, 139, 154, 155), (138, 137, 152, 153), (136, 135, 150, 151), (134, 133, 148, 149), (132, 131, 146, 147), (130, 129, 144, 145), (141, 140, 155, 156), (154, 153, 168, 169), (152, 151, 166, 167), (150, 149, 164, 165), (148, 147, 162, 163), (146, 145, 160, 161), (157, 156, 171, 172), (144, 143, 158, 159), (155, 154, 169, 170), (153, 152, 167, 168), (151, 150, 165, 166), (149, 148, 163, 164), (147, 146, 161, 162), (145, 144, 159, 160), (156, 155, 170, 171), (169, 168, 183, 184), (167, 166, 181, 182), (165, 164, 179, 180), (163, 162, 177, 178), (161, 160, 175, 176), (172, 171, 186, 187), (159, 158, 173, 174), (170, 169, 184, 185), (168, 167, 182, 183), (166, 165, 180, 181), (164, 163, 178, 179), (162, 161, 176, 177), (160, 159, 174, 175), (171, 170, 185, 186), (184, 183, 198, 199), (182, 181, 196, 197), (180, 179, 194, 195), (178, 177, 192, 193), (176, 175, 190, 191), (187, 186, 201, 202), (174, 173, 188, 189), (185, 184, 199, 200), (183, 182, 197, 198), (181, 180, 195, 196), (179, 178, 193, 194), (177, 176, 191, 192), (175, 174, 189, 190), (186, 185, 200, 201), (199, 198, 213, 214), (197, 196, 211, 212), (195, 194, 209, 210), (193, 192, 207, 208), (191, 190, 205, 206), (202, 201, 216, 217), (189, 188, 203, 204), (200, 199, 214, 215), (198, 197, 212, 213), (196, 195, 210, 211), (194, 193, 208, 209), (192, 191, 206, 207), (190, 189, 204, 205), (201, 200, 215, 216), (214, 213, 229, 230), (212, 211, 227, 228), (210, 209, 225, 226), (208, 207, 223, 224), (206, 205, 221, 222), (217, 216, 232, 233), (204, 203, 219, 220), (215, 214, 230, 231), (213, 212, 228, 229), (211, 210, 226, 227), (209, 208, 224, 225), (207, 206, 222, 223), (205, 204, 220, 221), (216, 215, 231, 232), (230, 229, 245, 246), (228, 227, 243, 244), (226, 225, 241, 242), (224, 223, 239, 240), (222, 221, 237, 238), (233, 232, 248, 249), (220, 219, 235, 236), (231, 230, 246, 247), (229, 228, 244, 245), (227, 226, 242, 243), (225, 224, 240, 241), (223, 222, 238, 239), (221, 220, 236, 237), (232, 231, 247, 248), (234, 22, 37), (8, 218, 23), (23, 218, 38), (234, 37, 52), (38, 218, 53), (234, 52, 67), (53, 218, 68), (234, 67, 82), (68, 218, 83), (234, 82, 97), (83, 218, 98), (234, 97, 112), (98, 218, 113), (234, 112, 127), (113, 218, 128), (234, 127, 142), (128, 218, 143), (234, 142, 157), (143, 218, 158), (234, 157, 172), (158, 218, 173), (234, 172, 187), (173, 218, 188), (234, 187, 202), (188, 218, 203), (234, 202, 217), (203, 218, 219), (234, 217, 233), (219, 218, 235), (234, 233, 249), (235, 218, 8), (246, 245, 18, 19), (244, 243, 16, 17), (242, 241, 14, 15), (240, 239, 12, 13), (238, 237, 10, 11), (249, 248, 21, 22), (236, 235, 8, 9), (247, 246, 19, 20), (245, 244, 17, 18), (243, 242, 15, 16), (241, 240, 13, 14), (239, 238, 11, 12), (234, 249, 22), (237, 236, 9, 10), (248, 247, 20, 21)])
me_cube.polygons.foreach_set('use_smooth', [0, 0, 0, 0, 0, 0, 1, 1, 1, 1, 1, 1, 1, 1, 1, 1, 1, 1, 1, 1, 1, 1, 1, 1, 1, 1, 1, 1, 1, 1, 1, 1, 1, 1, 1, 1, 1, 1, 1, 1, 1, 1, 1, 1, 1, 1, 1, 1, 1, 1, 1, 1, 1, 1, 1, 1, 1, 1, 1, 1, 1, 1, 1, 1, 1, 1, 1, 1, 1, 1, 1, 1, 1, 1, 1, 1, 1, 1, 1, 1, 1, 1, 1, 1, 1, 1, 1, 1, 1, 1, 1, 1, 1, 1, 1, 1, 1, 1, 1, 1, 1, 1, 1, 1, 1, 1, 1, 1, 1, 1, 1, 1, 1, 1, 1, 1, 1, 1, 1, 1, 1, 1, 1, 1, 1, 1, 1, 1, 1, 1, 1, 1, 1, 1, 1, 1, 1, 1, 1, 1, 1, 1, 1, 1, 1, 1, 1, 1, 1, 1, 1, 1, 1, 1, 1, 1, 1, 1, 1, 1, 1, 1, 1, 1, 1, 1, 1, 1, 1, 1, 1, 1, 1, 1, 1, 1, 1, 1, 1, 1, 1, 1, 1, 1, 1, 1, 1, 1, 1, 1, 1, 1, 1, 1, 1, 1, 1, 1, 1, 1, 1, 1, 1, 1, 1, 1, 1, 1, 1, 1, 1, 1, 1, 1, 1, 1, 1, 1, 1, 1, 1, 1, 1, 1, 1, 1, 1, 1, 1, 1, 1, 1, 1, 1, 1, 1, 1, 1, 1, 1, 1, 1, 1, 1, 1, 1, 1, 1, 1, 1, 1, 1, 1, 1, 1, 1, 1, 1, 1, 1, 1, 1])
me_cube.use_remesh_preserve_volume = False
me_cube.use_remesh_preserve_attributes = False
me_cube.use_mirror_vertex_groups = False
me_cube.update()
me_cylinder_001 = bpy.data.meshes.new('Cylinder.001')
me_cylinder_001.from_pydata([(0.0, 0.05604, 0.02045), (0.0, 0.05604, 2.898), (0.01093, 0.05497, 0.02045), (0.01093, 0.05497, 2.898), (0.02145, 0.05178, 0.02045), (0.02145, 0.05178, 2.898), (0.03114, 0.0466, 0.02045), (0.03114, 0.0466, 2.898), (0.03963, 0.03963, 0.02045), (0.03963, 0.03963, 2.898), (0.0466, 0.03114, 0.02045), (0.0466, 0.03114, 2.898), (0.05178, 0.02145, 0.02045), (0.05178, 0.02145, 2.898), (0.05497, 0.01093, 0.02045), (0.05497, 0.01093, 2.898), (0.05604, 4.231e-09, 0.02045), (0.05604, 4.231e-09, 2.898), (0.05497, -0.01093, 0.02045), (0.05497, -0.01093, 2.898), (0.05178, -0.02145, 0.02045), (0.05178, -0.02145, 2.898), (0.0466, -0.03114, 0.02045), (0.0466, -0.03114, 2.898), (0.03963, -0.03963, 0.02045), (0.03963, -0.03963, 2.898), (0.03114, -0.0466, 0.02045), (0.03114, -0.0466, 2.898), (0.02145, -0.05178, 0.02045), (0.02145, -0.05178, 2.898), (0.01093, -0.05497, 0.02045), (0.01093, -0.05497, 2.898), (-1.826e-08, -0.05604, 0.02045), (-1.826e-08, -0.05604, 2.898), (-0.01093, -0.05497, 0.02045), (-0.01093, -0.05497, 2.898), (-0.02145, -0.05178, 0.02045), (-0.02145, -0.05178, 2.898), (-0.03114, -0.0466, 0.02045), (-0.03114, -0.0466, 2.898), (-0.03963, -0.03963, 0.02045), (-0.03963, -0.03963, 2.898), (-0.0466, -0.03114, 0.02045), (-0.0466, -0.03114, 2.898), (-0.05178, -0.02145, 0.02045), (-0.05178, -0.02145, 2.898), (-0.05497, -0.01093, 0.02045), (-0.05497, -0.01093, 2.898), (-0.05604, 5.411e-08, 0.02045), (-0.05604, 5.411e-08, 2.898), (-0.05497, 0.01093, 0.02045), (-0.05497, 0.01093, 2.898), (-0.05178, 0.02145, 0.02045), (-0.05178, 0.02145, 2.898), (-0.0466, 0.03114, 0.02045), (-0.0466, 0.03114, 2.898), (-0.03963, 0.03963, 0.02045), (-0.03963, 0.03963, 2.898), (-0.03114, 0.0466, 0.02045), (-0.03114, 0.0466, 2.898), (-0.02145, 0.05178, 0.02045), (-0.02145, 0.05178, 2.898), (-0.01093, 0.05497, 0.02045), (-0.01093, 0.05497, 2.898), (0.0, 0.05604, 2.834), (0.01093, 0.05497, 2.834), (0.02145, 0.05178, 2.834), (0.03114, 0.0466, 2.834), (0.03963, 0.03963, 2.834), (0.0466, 0.03114, 2.834), (0.05178, 0.02145, 2.834), (0.05497, 0.01093, 2.834), (0.05604, 4.231e-09, 2.834), (0.05497, -0.01093, 2.834), (0.05178, -0.02145, 2.834), (0.0466, -0.03114, 2.834), (0.03963, -0.03963, 2.834), (0.03114, -0.0466, 2.834), (0.02145, -0.05178, 2.834), (0.01093, -0.05497, 2.834), (-1.826e-08, -0.05604, 2.834), (-0.01093, -0.05497, 2.834), (-0.02145, -0.05178, 2.834), (-0.03114, -0.0466, 2.834), (-0.03963, -0.03963, 2.834), (-0.0466, -0.03114, 2.834), (-0.05178, -0.02145, 2.834), (-0.05497, -0.01093, 2.834), (-0.05604, 5.411e-08, 2.834), (-0.05497, 0.01093, 2.834), (-0.05178, 0.02145, 2.834), (-0.0466, 0.03114, 2.834), (-0.03963, 0.03963, 2.834), (-0.03114, 0.0466, 2.834), (-0.02145, 0.05178, 2.834), (-0.01093, 0.05497, 2.834), (-4.92e-09, 0.09448, 2.942), (0.01843, 0.09266, 2.942), (0.03616, 0.08729, 2.942), (0.05249, 0.07856, 2.942), (0.06681, 0.06681, 2.942), (0.07856, 0.05249, 2.942), (0.08729, 0.03616, 2.942), (0.09266, 0.01843, 2.942), (0.09448, -5.203e-09, 2.942), (0.09266, -0.01843, 2.942), (0.08729, -0.03616, 2.942), (0.07856, -0.05249, 2.942), (0.06681, -0.06681, 2.942), (0.05249, -0.07856, 2.942), (0.03616, -0.08729, 2.942), (0.01843, -0.09266, 2.942), (-3.571e-08, -0.09448, 2.942), (-0.01843, -0.09266, 2.942), (-0.03616, -0.08729, 2.942), (-0.05249, -0.07856, 2.942), (-0.06681, -0.06681, 2.942), (-0.07856, -0.05249, 2.942), (-0.08729, -0.03616, 2.942), (-0.09266, -0.01843, 2.942), (-0.09448, 7.889e-08, 2.942), (-0.09266, 0.01843, 2.942), (-0.08729, 0.03616, 2.942), (-0.07856, 0.05249, 2.942), (-0.06681, 0.06681, 2.942), (-0.05249, 0.07856, 2.942), (-0.03616, 0.08729, 2.942), (-0.01843, 0.09266, 2.942), (-4.92e-09, 0.09448, 2.834), (0.01843, 0.09266, 2.834), (0.03616, 0.08729, 2.834), (0.05249, 0.07856, 2.834), (0.06681, 0.06681, 2.834), (0.07856, 0.05249, 2.834), (0.08729, 0.03616, 2.834), (0.09266, 0.01843, 2.834), (0.09448, -5.203e-09, 2.834), (0.09266, -0.01843, 2.834), (0.08729, -0.03616, 2.834), (0.07856, -0.05249, 2.834), (0.06681, -0.06681, 2.834), (0.05249, -0.07856, 2.834), (0.03616, -0.08729, 2.834), (0.01843, -0.09266, 2.834), (-3.571e-08, -0.09448, 2.834), (-0.01843, -0.09266, 2.834), (-0.03616, -0.08729, 2.834), (-0.05249, -0.07856, 2.834), (-0.06681, -0.06681, 2.834), (-0.07856, -0.05249, 2.834), (-0.08729, -0.03616, 2.834), (-0.09266, -0.01843, 2.834), (-0.09448, 7.889e-08, 2.834), (-0.09266, 0.01843, 2.834), (-0.08729, 0.03616, 2.834), (-0.07856, 0.05249, 2.834), (-0.06681, 0.06681, 2.834), (-0.05249, 0.07856, 2.834), (-0.03616, 0.08729, 2.834), (-0.01843, 0.09266, 2.834)], [], [(45, 47, 119, 118), (35, 37, 114, 113), (1, 3, 97, 96), (25, 27, 109, 108), (86, 85, 149, 150), (71, 70, 134, 135), (15, 17, 104, 103), (5, 7, 99, 98), (93, 92, 156, 157), (78, 77, 141, 142), (59, 61, 126, 125), (49, 51, 121, 120), (85, 84, 148, 149), (39, 41, 116, 115), (70, 69, 133, 134), (29, 31, 111, 110), (92, 91, 155, 156), (19, 21, 106, 105), (77, 76, 140, 141), (9, 11, 101, 100), (84, 83, 147, 148), (69, 68, 132, 133), (63, 1, 96, 127), (53, 55, 123, 122), (91, 90, 154, 155), (76, 75, 139, 140), (43, 45, 118, 117), (33, 35, 113, 112), (23, 25, 108, 107), (83, 82, 146, 147), (3, 1, 63, 61, 59, 57, 55, 53, 51, 49, 47, 45, 43, 41, 39, 37, 35, 33, 31, 29, 27, 25, 23, 21, 19, 17, 15, 13, 11, 9, 7, 5), (68, 67, 131, 132), (13, 15, 103, 102), (0, 2, 4, 6, 8, 10, 12, 14, 16, 18, 20, 22, 24, 26, 28, 30, 32, 34, 36, 38, 40, 42, 44, 46, 48, 50, 52, 54, 56, 58, 60, 62), (0, 64, 65, 2), (2, 65, 66, 4), (4, 66, 67, 6), (6, 67, 68, 8), (8, 68, 69, 10), (10, 69, 70, 12), (12, 70, 71, 14), (14, 71, 72, 16), (16, 72, 73, 18), (18, 73, 74, 20), (20, 74, 75, 22), (22, 75, 76, 24), (24, 76, 77, 26), (26, 77, 78, 28), (28, 78, 79, 30), (30, 79, 80, 32), (32, 80, 81, 34), (34, 81, 82, 36), (36, 82, 83, 38), (38, 83, 84, 40), (40, 84, 85, 42), (42, 85, 86, 44), (44, 86, 87, 46), (46, 87, 88, 48), (48, 88, 89, 50), (50, 89, 90, 52), (52, 90, 91, 54), (54, 91, 92, 56), (56, 92, 93, 58), (58, 93, 94, 60), (62, 95, 64, 0), (60, 94, 95, 62), (128, 96, 97, 129), (129, 97, 98, 130), (130, 98, 99, 131), (131, 99, 100, 132), (132, 100, 101, 133), (133, 101, 102, 134), (134, 102, 103, 135), (135, 103, 104, 136), (136, 104, 105, 137), (137, 105, 106, 138), (138, 106, 107, 139), (139, 107, 108, 140), (140, 108, 109, 141), (141, 109, 110, 142), (142, 110, 111, 143), (143, 111, 112, 144), (144, 112, 113, 145), (145, 113, 114, 146), (146, 114, 115, 147), (147, 115, 116, 148), (148, 116, 117, 149), (149, 117, 118, 150), (150, 118, 119, 151), (151, 119, 120, 152), (152, 120, 121, 153), (153, 121, 122, 154), (154, 122, 123, 155), (155, 123, 124, 156), (156, 124, 125, 157), (157, 125, 126, 158), (159, 127, 96, 128), (158, 126, 127, 159), (79, 78, 142, 143), (94, 93, 157, 158), (55, 57, 124, 123), (72, 71, 135, 136), (87, 86, 150, 151), (11, 13, 102, 101), (65, 64, 128, 129), (80, 79, 143, 144), (21, 23, 107, 106), (64, 95, 159, 128), (31, 33, 112, 111), (41, 43, 117, 116), (73, 72, 136, 137), (88, 87, 151, 152), (51, 53, 122, 121), (61, 63, 127, 126), (66, 65, 129, 130), (81, 80, 144, 145), (95, 94, 158, 159), (7, 9, 100, 99), (17, 19, 105, 104), (74, 73, 137, 138), (89, 88, 152, 153), (27, 29, 110, 109), (67, 66, 130, 131), (37, 39, 115, 114), (47, 49, 120, 119), (82, 81, 145, 146), (57, 59, 125, 124), (75, 74, 138, 139), (90, 89, 153, 154), (3, 5, 98, 97)])
me_cylinder_001.polygons.foreach_set('use_smooth', [True] * 130)
me_cylinder_001.use_remesh_preserve_volume = False
me_cylinder_001.use_remesh_preserve_attributes = False
me_cylinder_001.use_mirror_vertex_groups = False
me_cylinder_001.update()
me_cylinder = bpy.data.meshes.new('Cylinder')
me_cylinder.from_pydata([(0.0, 0.3711, 0.004268), (0.0, 0.3711, 0.0661), (0.07239, 0.3639, 0.004268), (0.07239, 0.3639, 0.0661), (0.142, 0.3428, 0.004268), (0.142, 0.3428, 0.0661), (0.2062, 0.3085, 0.004268), (0.2062, 0.3085, 0.0661), (0.2624, 0.2624, 0.004268), (0.2624, 0.2624, 0.0661), (0.3085, 0.2062, 0.004268), (0.3085, 0.2062, 0.0661), (0.3428, 0.142, 0.004268), (0.3428, 0.142, 0.0661), (0.3639, 0.07239, 0.004268), (0.3639, 0.07239, 0.0661), (0.3711, 2.801e-08, 0.004268), (0.3711, 2.801e-08, 0.0661), (0.3639, -0.07239, 0.004268), (0.3639, -0.07239, 0.0661), (0.3428, -0.142, 0.004268), (0.3428, -0.142, 0.0661), (0.3085, -0.2062, 0.004268), (0.3085, -0.2062, 0.0661), (0.2624, -0.2624, 0.004268), (0.2624, -0.2624, 0.0661), (0.2062, -0.3085, 0.004268), (0.2062, -0.3085, 0.0661), (0.142, -0.3428, 0.004268), (0.142, -0.3428, 0.0661), (0.07239, -0.3639, 0.004268), (0.07239, -0.3639, 0.0661), (-1.209e-07, -0.3711, 0.004268), (-1.209e-07, -0.3711, 0.0661), (-0.07239, -0.3639, 0.004268), (-0.07239, -0.3639, 0.0661), (-0.142, -0.3428, 0.004268), (-0.142, -0.3428, 0.0661), (-0.2062, -0.3085, 0.004268), (-0.2062, -0.3085, 0.0661), (-0.2624, -0.2624, 0.004268), (-0.2624, -0.2624, 0.0661), (-0.3085, -0.2062, 0.004268), (-0.3085, -0.2062, 0.0661), (-0.3428, -0.142, 0.004268), (-0.3428, -0.142, 0.0661), (-0.3639, -0.07239, 0.004268), (-0.3639, -0.07239, 0.0661), (-0.3711, 3.583e-07, 0.004268), (-0.3711, 3.583e-07, 0.0661), (-0.3639, 0.07239, 0.004268), (-0.3639, 0.07239, 0.0661), (-0.3428, 0.142, 0.004268), (-0.3428, 0.142, 0.0661), (-0.3085, 0.2062, 0.004268), (-0.3085, 0.2062, 0.0661), (-0.2624, 0.2624, 0.004268), (-0.2624, 0.2624, 0.0661), (-0.2062, 0.3085, 0.004268), (-0.2062, 0.3085, 0.0661), (-0.142, 0.3428, 0.004268), (-0.142, 0.3428, 0.0661), (-0.07239, 0.3639, 0.004268), (-0.07239, 0.3639, 0.0661)], [], [(0, 1, 3, 2), (2, 3, 5, 4), (4, 5, 7, 6), (6, 7, 9, 8), (8, 9, 11, 10), (10, 11, 13, 12), (12, 13, 15, 14), (14, 15, 17, 16), (16, 17, 19, 18), (18, 19, 21, 20), (20, 21, 23, 22), (22, 23, 25, 24), (24, 25, 27, 26), (26, 27, 29, 28), (28, 29, 31, 30), (30, 31, 33, 32), (32, 33, 35, 34), (34, 35, 37, 36), (36, 37, 39, 38), (38, 39, 41, 40), (40, 41, 43, 42), (42, 43, 45, 44), (44, 45, 47, 46), (46, 47, 49, 48), (48, 49, 51, 50), (50, 51, 53, 52), (52, 53, 55, 54), (54, 55, 57, 56), (56, 57, 59, 58), (58, 59, 61, 60), (3, 1, 63, 61, 59, 57, 55, 53, 51, 49, 47, 45, 43, 41, 39, 37, 35, 33, 31, 29, 27, 25, 23, 21, 19, 17, 15, 13, 11, 9, 7, 5), (62, 63, 1, 0), (60, 61, 63, 62), (0, 2, 4, 6, 8, 10, 12, 14, 16, 18, 20, 22, 24, 26, 28, 30, 32, 34, 36, 38, 40, 42, 44, 46, 48, 50, 52, 54, 56, 58, 60, 62)])
me_cylinder.polygons.foreach_set('use_smooth', [True] * 34)
me_cylinder.use_remesh_preserve_volume = False
me_cylinder.use_remesh_preserve_attributes = False
me_cylinder.use_mirror_vertex_groups = False
me_cylinder.update()

# ---- objects
ob_cylinder_003 = bpy.data.objects.new('Cylinder.003', me_cylinder_003)
ob_cylinder_002 = bpy.data.objects.new('Cylinder.002', me_cylinder_002)
ob_cube = bpy.data.objects.new('Cube', me_cube)
ob_cylinder_001 = bpy.data.objects.new('Cylinder.001', me_cylinder_001)
ob_cylinder = bpy.data.objects.new('Cylinder', me_cylinder)

# ---- transforms, parenting, visibility, modifiers, constraints
ob_cylinder_003.location = (0.0, 0.0, 0.0)
ob_cylinder_003.lineart.crease_threshold = 0.0
ob_cylinder_002.location = (0.0, 0.0, 0.0)
ob_cylinder_002.lineart.crease_threshold = 0.0
_m = ob_cylinder_002.modifiers.new('EdgeSplit', 'EDGE_SPLIT')
ob_cube.location = (0.0, 0.0, 0.0)
ob_cube.lineart.crease_threshold = 0.0
ob_cylinder_001.location = (0.0, 0.0, 0.0)
ob_cylinder_001.scale = (0.815, 0.815, 0.815)
ob_cylinder_001.lineart.crease_threshold = 0.0
_m = ob_cylinder_001.modifiers.new('EdgeSplit', 'EDGE_SPLIT')
ob_cylinder.location = (0.0, 0.0, 0.0)
ob_cylinder.lineart.crease_threshold = 0.0
_m = ob_cylinder.modifiers.new('EdgeSplit', 'EDGE_SPLIT')

# ---- collection membership
col_collection_1.objects.link(ob_cylinder_003)
col_collection_1.objects.link(ob_cylinder_002)
col_collection_1.objects.link(ob_cube)
col_collection_1.objects.link(ob_cylinder_001)
col_collection_1.objects.link(ob_cylinder)

# ---- scene / render settings (as saved in the file)
scene.frame_start = 1; scene.frame_end = 250; scene.frame_set(1)
scene.render.engine = 'BLENDER_EEVEE_NEXT'
scene.render.resolution_percentage = 50
scene.render.dither_intensity = 0.0
scene.cycles.use_denoising = False
scene.cycles.samples = 10
scene.cycles.sampling_pattern = 'TABULATED_SOBOL'
scene.cycles.light_sampling_threshold = 0.0
scene.cycles.use_adaptive_sampling = False
scene.cycles.use_light_tree = False
scene.cycles.blur_glossy = 0.0
scene.cycles.pixel_filter_type = 'GAUSSIAN'
scene.cycles.sample_clamp_indirect = 0.0
scene.view_settings.view_transform = 'Standard'
bpy.context.view_layer.update()

# ---- added for rendering (the .blend has no active camera and no usable light): camera, sun
cam_auto = bpy.data.cameras.new('AutoCamera')
cam_auto.lens = 50.0
cam_auto.sensor_width = 36.0
cam_auto.clip_end = 1000.0
ob_auto_camera = bpy.data.objects.new('AutoCamera', cam_auto)
scene.collection.objects.link(ob_auto_camera)
ob_auto_camera.location = (3.09001, -3.70802, 4.0004)
ob_auto_camera.rotation_euler = (1.09748, -7.21219e-08, 0.694738)
scene.camera = ob_auto_camera
light_auto_sun = bpy.data.lights.new('AutoSun', 'SUN')
light_auto_sun.energy = 3.0
light_auto_sun.angle = 0.0523599
ob_auto_sun = bpy.data.objects.new('AutoSun', light_auto_sun)
scene.collection.objects.link(ob_auto_sun)
ob_auto_sun.rotation_euler = (0.872665, 0.174533, 0.523599)
bpy.context.view_layer.update()
